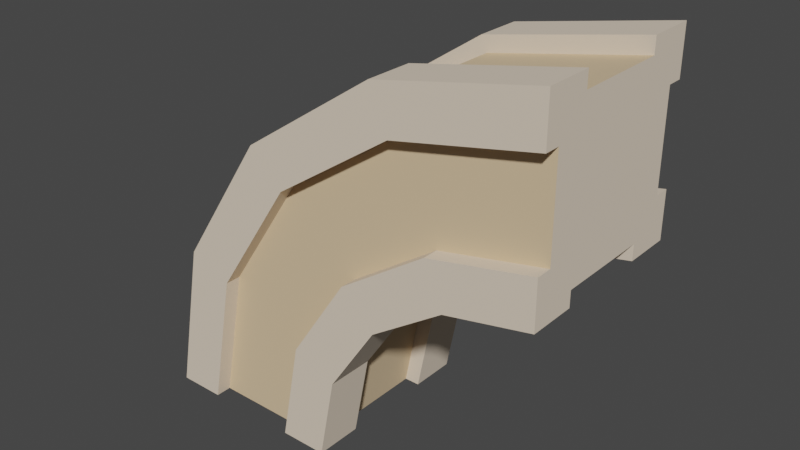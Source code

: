 # Source: output.blend  (saved by Blender 2.93.20; exported with 4.5.12 LTS)
import bpy
from mathutils import Matrix  # noqa: F401  (used for matrix-valued properties, if any)

bpy.ops.wm.read_factory_settings(use_empty=True)
scene = bpy.context.scene
scene.name = 'Scene'

# ---- collections
col_collection = bpy.data.collections.new('Collection'); scene.collection.children.link(col_collection)

# ---- materials (node trees are filled in below, after node groups)
mat_sandstone_4 = bpy.data.materials.new('Sandstone_4')
mat_sandstone_4.use_transparent_shadow = False
mat_sandstone_4.diffuse_color = (0.8353, 0.698, 0.5451, 1.0)
mat_sandstone_4.roughness = 1.0
mat_sandstone_4.specular_intensity = 1.0
mat_sandstone_6 = bpy.data.materials.new('Sandstone_6')
mat_sandstone_6.use_transparent_shadow = False
mat_sandstone_6.diffuse_color = (0.7608, 0.5608, 0.3373, 1.0)
mat_sandstone_6.roughness = 1.0
mat_sandstone_6.specular_intensity = 1.0

# ---- material node trees
mat_sandstone_4.use_nodes = True; mat_sandstone_4.node_tree.nodes.clear()
_N = mat_sandstone_4.node_tree.nodes; _L = mat_sandstone_4.node_tree.links
n0 = _N.new('ShaderNodeBsdfPrincipled'); n0.name = 'Principled BSDF'; n0.location = (10, 300)
n0.distribution = 'GGX'
n0.subsurface_method = 'BURLEY'
n0.inputs[0].default_value = (0.8353, 0.698, 0.5451, 1.0)
n0.inputs[2].default_value = 1.0
n0.inputs[3].default_value = 1.45
n0.inputs[13].default_value = 1.0
n0.inputs[27].default_value = (0.0, 0.0, 0.0, 1.0)
n0.inputs[28].default_value = 1.0
n1 = _N.new('ShaderNodeOutputMaterial'); n1.name = 'Material Output'; n1.location = (300, 300)
_L.new(n0.outputs[0], n1.inputs[0])
n1.is_active_output = True
mat_sandstone_6.use_nodes = True; mat_sandstone_6.node_tree.nodes.clear()
_N = mat_sandstone_6.node_tree.nodes; _L = mat_sandstone_6.node_tree.links
n0 = _N.new('ShaderNodeBsdfPrincipled'); n0.name = 'Principled BSDF'; n0.location = (10, 300)
n0.distribution = 'GGX'
n0.subsurface_method = 'BURLEY'
n0.inputs[0].default_value = (0.7608, 0.5608, 0.3373, 1.0)
n0.inputs[2].default_value = 1.0
n0.inputs[3].default_value = 1.45
n0.inputs[13].default_value = 1.0
n0.inputs[27].default_value = (0.0, 0.0, 0.0, 1.0)
n0.inputs[28].default_value = 1.0
n1 = _N.new('ShaderNodeOutputMaterial'); n1.name = 'Material Output'; n1.location = (300, 300)
_L.new(n0.outputs[0], n1.inputs[0])
n1.is_active_output = True

# ---- world
world_world = bpy.data.worlds.new('World'); scene.world = world_world
world_world.use_nodes = True; world_world.node_tree.nodes.clear()
_N = world_world.node_tree.nodes; _L = world_world.node_tree.links
n0 = _N.new('ShaderNodeOutputWorld'); n0.name = 'World Output'; n0.location = (300, 300)
n1 = _N.new('ShaderNodeBackground'); n1.name = 'Background'; n1.location = (10, 300)
n1.inputs[0].default_value = (0.05088, 0.05088, 0.05088, 1.0)
_L.new(n1.outputs[0], n0.inputs[0])
n0.is_active_output = True
world_world.color = (0.05088, 0.05088, 0.05088)
world_world.use_sun_shadow = False
world_world.sun_shadow_jitter_overblur = 0.0

# ---- meshes
me_object1_object1 = bpy.data.meshes.new('object1_object1')
me_object1_object1.from_pydata([(-0.35, 0.0, 0.25), (-0.35, 0.0, 0.2), (-0.2, 0.0, 0.2), (-0.2, 0.0, 0.35), (-0.25, 0.0, 0.35), (-0.25, 0.0, 0.65), (-0.75, 0.0, 0.35), (-0.65, 0.0, 0.75), (-0.75, 0.0, 0.65), (-0.8, 0.0, 0.8), (-0.8, 0.0, 0.65), (-0.65, 0.0, 0.8), (-0.8, 0.0, 0.2), (-0.65, 0.0, 0.25), (-0.65, 0.0, 0.2), (-0.8, 0.0, 0.35), (-0.35, 0.0, 0.75), (-0.2, 0.0, 0.8), (-0.35, 0.0, 0.8), (-0.2, 0.0, 0.65), (-0.1467, 0.2679, 0.2), (0.005025, 0.495, 0.2), (-0.2853, 0.3253, 0.2), (0.2321, 0.6467, 0.2), (-0.101, 0.601, 0.2), (0.1747, 0.7853, 0.2), (0.5, 0.85, 0.2), (0.5, 0.7, 0.2), (0.005025, 0.495, 0.35), (-0.1467, 0.2679, 0.35), (0.2321, 0.6467, 0.35), (0.5, 0.7, 0.35), (0.5, 0.85, 0.25), (0.5, 1.25, 0.35), (0.5, 0.75, 0.65), (0.5, 1.15, 0.75), (0.5, 0.85, 0.75), (0.5, 0.85, 0.8), (0.5, 0.7, 0.8), (0.5, 1.25, 0.65), (0.5, 1.3, 0.8), (0.5, 1.3, 0.65), (0.5, 1.15, 0.8), (0.5, 0.7, 0.65), (0.5, 1.15, 0.25), (0.5, 1.3, 0.2), (0.5, 1.15, 0.2), (0.5, 1.3, 0.35), (0.5, 0.75, 0.35), (0.213, 0.6929, 0.65), (0.213, 0.6929, 0.35), (-0.03033, 0.5303, 0.65), (-0.03033, 0.5303, 0.35), (-0.1929, 0.287, 0.65), (-0.1929, 0.287, 0.35), (0.2321, 0.6467, 0.8), (0.2321, 0.6467, 0.65), (0.005025, 0.495, 0.8), (0.005025, 0.495, 0.65), (-0.1467, 0.2679, 0.8), (-0.1467, 0.2679, 0.65), (0.1747, 0.7853, 0.75), (0.1747, 0.7853, 0.8), (-0.101, 0.601, 0.75), (-0.101, 0.601, 0.8), (-0.2853, 0.3253, 0.75), (-0.2853, 0.3253, 0.8), (0.05991, 1.062, 0.8), (0.05991, 1.062, 0.75), (-0.3132, 0.8132, 0.8), (-0.3132, 0.8132, 0.75), (-0.5625, 0.4401, 0.8), (-0.5625, 0.4401, 0.75), (0.002512, 1.201, 0.65), (0.002512, 1.201, 0.8), (-0.4192, 0.9192, 0.65), (-0.4192, 0.9192, 0.8), (-0.701, 0.4975, 0.65), (-0.701, 0.4975, 0.8), (0.02165, 1.155, 0.35), (0.02165, 1.155, 0.65), (-0.3839, 0.8839, 0.35), (-0.3839, 0.8839, 0.65), (-0.6548, 0.4784, 0.35), (-0.6548, 0.4784, 0.65), (0.002512, 1.201, 0.2), (0.002512, 1.201, 0.35), (-0.4192, 0.9192, 0.2), (-0.4192, 0.9192, 0.35), (-0.701, 0.4975, 0.2), (-0.701, 0.4975, 0.35), (0.05991, 1.062, 0.25), (0.05991, 1.062, 0.2), (-0.3132, 0.8132, 0.25), (-0.3132, 0.8132, 0.2), (-0.5625, 0.4401, 0.25), (-0.5625, 0.4401, 0.2), (0.1747, 0.7853, 0.25), (-0.101, 0.601, 0.25), (-0.2853, 0.3253, 0.25)], [], [(0, 1, 2), (2, 3, 4), (5, 6, 0), (7, 8, 6), (9, 10, 8), (7, 9, 8), (7, 11, 9), (6, 12, 13), (12, 14, 13), (6, 15, 12), (5, 7, 6), (5, 16, 7), (17, 18, 16), (5, 17, 16), (5, 19, 17), (0, 4, 5), (6, 13, 0), (0, 2, 4), (20, 2, 1), (21, 20, 22), (23, 21, 24), (25, 26, 23), (23, 24, 25), (26, 27, 23), (21, 22, 24), (20, 1, 22), (28, 29, 21), (29, 20, 21), (30, 28, 23), (28, 21, 23), (31, 30, 27), (30, 23, 27), (27, 26, 32), (32, 33, 34), (35, 36, 34), (36, 37, 38), (39, 40, 35), (39, 41, 40), (40, 42, 35), (36, 38, 34), (38, 43, 34), (33, 35, 34), (33, 39, 35), (44, 45, 33), (44, 46, 45), (45, 47, 33), (34, 48, 32), (32, 44, 33), (48, 27, 32), (48, 31, 27), (34, 49, 48), (49, 50, 48), (49, 51, 50), (51, 52, 50), (51, 53, 52), (53, 54, 52), (38, 55, 43), (55, 56, 43), (55, 57, 56), (57, 58, 56), (57, 59, 58), (59, 60, 58), (36, 61, 37), (61, 62, 37), (61, 63, 62), (63, 64, 62), (63, 65, 64), (65, 66, 64), (42, 67, 35), (67, 68, 35), (67, 69, 68), (69, 70, 68), (69, 71, 70), (71, 72, 70), (41, 73, 40), (73, 74, 40), (73, 75, 74), (75, 76, 74), (75, 77, 76), (77, 78, 76), (33, 79, 39), (79, 80, 39), (79, 81, 80), (81, 82, 80), (81, 83, 82), (83, 84, 82), (45, 85, 47), (85, 86, 47), (85, 87, 86), (87, 88, 86), (87, 89, 88), (89, 90, 88), (44, 91, 46), (91, 92, 46), (91, 93, 92), (93, 94, 92), (93, 95, 94), (95, 96, 94), (26, 25, 32), (25, 97, 32), (25, 24, 97), (24, 98, 97), (24, 22, 98), (22, 99, 98), (0, 99, 22), (0, 22, 1), (99, 0, 13), (98, 99, 95), (97, 98, 93), (91, 44, 97), (97, 93, 91), (44, 32, 97), (98, 95, 93), (99, 13, 95), (14, 96, 95), (14, 95, 13), (96, 14, 12), (94, 96, 89), (92, 94, 87), (85, 45, 92), (92, 87, 85), (45, 46, 92), (94, 89, 87), (96, 12, 89), (15, 90, 89), (15, 89, 12), (15, 6, 83), (90, 83, 81), (88, 81, 79), (47, 86, 79), (79, 33, 47), (86, 88, 79), (88, 90, 81), (90, 15, 83), (8, 84, 83), (8, 83, 6), (84, 8, 10), (82, 84, 77), (80, 82, 75), (41, 80, 73), (80, 75, 73), (41, 39, 80), (82, 77, 75), (84, 10, 77), (9, 78, 77), (9, 77, 10), (9, 11, 71), (78, 71, 69), (76, 69, 67), (67, 40, 74), (67, 42, 40), (74, 76, 67), (76, 78, 69), (78, 9, 71), (7, 72, 71), (7, 71, 11), (7, 16, 65), (72, 65, 63), (70, 63, 61), (61, 35, 68), (61, 36, 35), (68, 70, 61), (70, 72, 63), (72, 7, 65), (18, 66, 65), (18, 65, 16), (18, 17, 59), (66, 59, 57), (64, 57, 55), (55, 37, 62), (55, 38, 37), (62, 64, 55), (64, 66, 57), (66, 18, 59), (19, 60, 59), (19, 59, 17), (60, 19, 5), (58, 60, 53), (56, 58, 51), (49, 34, 56), (56, 51, 49), (34, 43, 56), (58, 53, 51), (60, 5, 53), (4, 54, 53), (4, 53, 5), (4, 3, 29), (54, 29, 28), (52, 28, 30), (30, 48, 50), (30, 31, 48), (50, 52, 30), (52, 54, 28), (54, 4, 29), (2, 20, 29), (2, 29, 3)])
me_object1_object1.polygons.foreach_set('use_smooth', [True] * 196)
me_object1_object1.polygons.foreach_set('material_index', [0, 0, 0, 0, 0, 0, 0, 0, 0, 0, 0, 0, 0, 0, 0, 0, 0, 0, 0, 0, 0, 0, 0, 0, 0, 0, 0, 0, 0, 0, 0, 0, 0, 0, 0, 0, 0, 0, 0, 0, 0, 0, 0, 0, 0, 0, 0, 0, 0, 0, 1, 1, 1, 1, 1, 1, 0, 0, 0, 0, 0, 0, 0, 0, 0, 0, 0, 0, 0, 0, 0, 0, 0, 0, 0, 0, 0, 0, 0, 0, 1, 1, 1, 1, 1, 1, 0, 0, 0, 0, 0, 0, 0, 0, 0, 0, 0, 0, 0, 0, 0, 0, 0, 0, 0, 0, 1, 1, 1, 1, 1, 1, 1, 1, 0, 0, 0, 0, 0, 0, 0, 0, 0, 0, 0, 0, 0, 0, 0, 0, 0, 0, 0, 0, 1, 1, 0, 0, 0, 0, 0, 0, 0, 0, 0, 0, 0, 0, 0, 0, 0, 0, 0, 0, 0, 0, 1, 1, 1, 1, 1, 1, 1, 1, 0, 0, 0, 0, 0, 0, 0, 0, 0, 0, 0, 0, 0, 0, 0, 0, 0, 0, 0, 0, 1, 1, 0, 0, 0, 0, 0, 0, 0, 0, 0, 0])
_k = set([(0, 1), (0, 13), (0, 99), (1, 2), (1, 22), (2, 3), (2, 20), (3, 4), (3, 29), (4, 5), (4, 54), (5, 19), (5, 53), (6, 8), (6, 15), (6, 83), (7, 11), (7, 16), (7, 72), (8, 10), (8, 84), (9, 10), (9, 11), (9, 78), (10, 77), (11, 71), (12, 14), (12, 15), (12, 89), (13, 14), (13, 95), (14, 96), (15, 90), (16, 18), (16, 65), (17, 18), (17, 19), (17, 59), (18, 66), (19, 60), (20, 21), (20, 29), (21, 23), (21, 28), (22, 24), (22, 99), (23, 27), (23, 30), (24, 25), (24, 98), (25, 26), (25, 97), (26, 27), (26, 32), (27, 31), (28, 29), (28, 30), (30, 31), (31, 48), (32, 44), (32, 97), (33, 39), (33, 47), (33, 79), (34, 43), (34, 48), (34, 49), (35, 36), (35, 42), (35, 68), (36, 37), (36, 61), (37, 38), (37, 62), (38, 43), (38, 55), (39, 41), (39, 80), (40, 41), (40, 42), (40, 74), (41, 73), (42, 67), (43, 56), (44, 46), (44, 91), (45, 46), (45, 47), (45, 85), (46, 92), (47, 86), (48, 50), (49, 50), (49, 51), (50, 52), (51, 52), (51, 53), (52, 54), (53, 54), (55, 56), (55, 57), (56, 58), (57, 58), (57, 59), (58, 60), (59, 60), (61, 62), (61, 63), (62, 64), (63, 64), (63, 65), (64, 66), (65, 66), (67, 68), (67, 69), (68, 70), (69, 70), (69, 71), (70, 72), (71, 72), (73, 74), (73, 75), (74, 76), (75, 76), (75, 77), (76, 78), (77, 78), (79, 80), (79, 81), (80, 82), (81, 82), (81, 83), (82, 84), (83, 84), (85, 86), (85, 87), (86, 88), (87, 88), (87, 89), (88, 90), (89, 90), (91, 92), (91, 93), (92, 94), (93, 94), (93, 95), (94, 96), (95, 96), (97, 98), (98, 99)])
me_object1_object1.attributes.new('sharp_edge', 'BOOLEAN', 'EDGE').data.foreach_set('value', [ (min(e.vertices), max(e.vertices)) in _k for e in me_object1_object1.edges])
_uv = me_object1_object1.uv_layers.new(name='UVMap')
_uv.uv.foreach_set('vector', [0.9167, 0.75, 1.0, 0.75, 1.0, 1.0, 1.0, 1.0, 0.75, 1.0, 0.75, 0.9167, 0.25, 0.9167, 0.75, 0.08333, 0.9167, 0.75, 0.08333, 0.25, 0.25, 0.08333, 0.75, 0.08333, 0.0, 0.0, 0.25, 0.0, 0.25, 0.08333, 0.08333, 0.25, 0.0, 0.0, 0.25, 0.08333, 0.08333, 0.25, 0.0, 0.25, 0.0, 0.0, 0.75, 0.08333, 1.0, 0.0, 0.9167, 0.25, 1.0, 0.0, 1.0, 0.25, 0.9167, 0.25, 0.75, 0.08333, 0.75, 0.0, 1.0, 0.0, 0.25, 0.9167, 0.08333, 0.25, 0.75, 0.08333, 0.25, 0.9167, 0.08333, 0.75, 0.08333, 0.25, 0.0, 1.0, 0.0, 0.75, 0.08333, 0.75, 0.25, 0.9167, 0.0, 1.0, 0.08333, 0.75, 0.25, 0.9167, 0.25, 1.0, 0.0, 1.0, 0.9167, 0.75, 0.75, 0.9167, 0.25, 0.9167, 0.75, 0.08333, 0.9167, 0.25, 0.9167, 0.75, 0.9167, 0.75, 1.0, 1.0, 0.75, 0.9167, 0.3152, 0.7608, 0.0, 0.8235, 0.0, 1.0, 0.5823, 0.5823, 0.3152, 0.7608, 0.3827, 0.9239, 0.7608, 0.3152, 0.5823, 0.5823, 0.7071, 0.7071, 0.9239, 0.3827, 1.0, 0.0, 0.7608, 0.3152, 0.7608, 0.3152, 0.7071, 0.7071, 0.9239, 0.3827, 1.0, 0.0, 0.8235, 0.0, 0.7608, 0.3152, 0.5823, 0.5823, 0.3827, 0.9239, 0.7071, 0.7071, 0.3152, 0.7608, 0.0, 1.0, 0.3827, 0.9239, 1.0, 1.0, 0.0, 1.0, 1.0, 0.0, 0.0, 1.0, 0.0, 0.0, 1.0, 0.0, 1.0, 1.0, 0.0, 1.0, 1.0, 0.0, 0.0, 1.0, 0.0, 0.0, 1.0, 0.0, 1.0, 1.0, 0.0, 1.0, 1.0, 0.0, 0.0, 1.0, 0.0, 0.0, 1.0, 0.0, 1.0, 1.0, 1.0, 0.75, 0.9167, 0.75, 0.9167, 0.75, 0.75, 0.08333, 0.25, 0.9167, 0.08333, 0.25, 0.08333, 0.75, 0.25, 0.9167, 0.08333, 0.75, 0.0, 0.75, 0.0, 1.0, 0.25, 0.08333, 0.0, 0.0, 0.08333, 0.25, 0.25, 0.08333, 0.25, 0.0, 0.0, 0.0, 0.0, 0.0, 0.0, 0.25, 0.08333, 0.25, 0.08333, 0.75, 0.0, 1.0, 0.25, 0.9167, 0.0, 1.0, 0.25, 1.0, 0.25, 0.9167, 0.75, 0.08333, 0.08333, 0.25, 0.25, 0.9167, 0.75, 0.08333, 0.25, 0.08333, 0.08333, 0.25, 0.9167, 0.25, 1.0, 0.0, 0.75, 0.08333, 0.9167, 0.25, 1.0, 0.25, 1.0, 0.0, 1.0, 0.0, 0.75, 0.0, 0.75, 0.08333, 0.25, 0.9167, 0.75, 0.9167, 0.9167, 0.75, 0.9167, 0.75, 0.9167, 0.25, 0.75, 0.08333, 0.75, 0.9167, 1.0, 1.0, 0.9167, 0.75, 0.75, 0.9167, 0.75, 1.0, 1.0, 1.0, 1.0, 1.0, 0.0, 1.0, 1.0, 0.0, 0.0, 1.0, 0.0, 0.0, 1.0, 0.0, 1.0, 1.0, 0.0, 1.0, 1.0, 0.0, 0.0, 1.0, 0.0, 0.0, 1.0, 0.0, 1.0, 1.0, 0.0, 1.0, 1.0, 0.0, 0.0, 1.0, 0.0, 0.0, 1.0, 0.0, 1.0, 1.0, 0.0, 1.0, 1.0, 0.0, 0.0, 1.0, 0.0, 0.0, 1.0, 0.0, 1.0, 1.0, 0.0, 1.0, 1.0, 0.0, 0.0, 1.0, 0.0, 0.0, 1.0, 0.0, 1.0, 1.0, 0.0, 1.0, 1.0, 0.0, 0.0, 1.0, 0.0, 0.0, 1.0, 0.0, 1.0, 1.0, 0.0, 1.0, 1.0, 0.0, 0.0, 1.0, 0.0, 0.0, 1.0, 0.0, 1.0, 1.0, 0.0, 1.0, 1.0, 0.0, 0.0, 1.0, 0.0, 0.0, 1.0, 0.0, 1.0, 1.0, 0.0, 1.0, 1.0, 0.0, 0.0, 1.0, 0.0, 0.0, 1.0, 0.0, 1.0, 1.0, 0.0, 1.0, 1.0, 0.0, 0.0, 1.0, 0.0, 0.0, 1.0, 0.0, 1.0, 1.0, 0.0, 1.0, 1.0, 0.0, 0.0, 1.0, 0.0, 0.0, 1.0, 0.0, 1.0, 1.0, 0.0, 1.0, 1.0, 0.0, 0.0, 1.0, 0.0, 0.0, 1.0, 0.0, 1.0, 1.0, 0.0, 1.0, 1.0, 0.0, 0.0, 1.0, 0.0, 0.0, 1.0, 0.0, 1.0, 1.0, 0.0, 1.0, 1.0, 0.0, 0.0, 1.0, 0.0, 0.0, 1.0, 0.0, 1.0, 1.0, 0.0, 1.0, 1.0, 0.0, 0.0, 1.0, 0.0, 0.0, 1.0, 0.0, 1.0, 1.0, 0.0, 1.0, 1.0, 0.0, 0.0, 1.0, 0.0, 0.0, 1.0, 0.0, 1.0, 1.0, 0.0, 1.0, 1.0, 0.0, 0.0, 1.0, 0.0, 0.0, 1.0, 0.0, 1.0, 1.0, 0.0, 1.0, 1.0, 0.0, 0.0, 1.0, 0.0, 0.0, 1.0, 0.0, 1.0, 1.0, 0.0, 1.0, 1.0, 0.0, 0.0, 1.0, 0.0, 0.0, 1.0, 0.0, 1.0, 1.0, 0.0, 1.0, 1.0, 0.0, 0.0, 1.0, 0.0, 0.0, 1.0, 0.0, 1.0, 1.0, 0.0, 1.0, 1.0, 0.0, 0.0, 1.0, 0.0, 0.0, 1.0, 0.0, 1.0, 1.0, 0.0, 1.0, 1.0, 0.0, 0.0, 1.0, 0.0, 0.0, 1.0, 0.0, 1.0, 1.0, 0.0, 1.0, 1.0, 0.0, 0.0, 1.0, 0.0, 0.0, 1.0, 0.0, 1.0, 1.0, 0.0, 1.0, 1.0, 0.0, 0.0, 1.0, 0.0, 0.0, 1.0, 0.0, 1.0, 1.0, 0.0, 1.0, 1.0, 0.0, 0.0, 1.0, 0.0, 0.0, 1.0, 0.0, 1.0, 1.0, 0.0, 1.0, 1.0, 0.0, 0.0, 1.0, 0.0, 0.0, 1.0, 0.0, 1.0, 1.0, 0.0, 1.0, 1.0, 0.0, 0.0, 1.0, 0.0, 0.0, 1.0, 0.0, 0.0, 0.0, 1.0, 0.0, 1.0, 1.0, 0.0, 0.0, 1.0, 1.0, 0.0, 1.0, 0.2829, 0.6829, 0.0, 0.7391, 0.0, 1.0, 0.5226, 0.5226, 0.2829, 0.6829, 0.3827, 0.9239, 0.6829, 0.2829, 0.5226, 0.5226, 0.7071, 0.7071, 0.9239, 0.3827, 1.0, 0.0, 0.6829, 0.2829, 0.6829, 0.2829, 0.7071, 0.7071, 0.9239, 0.3827, 1.0, 0.0, 0.7391, 0.0, 0.6829, 0.2829, 0.5226, 0.5226, 0.3827, 0.9239, 0.7071, 0.7071, 0.2829, 0.6829, 0.0, 1.0, 0.3827, 0.9239, 0.0, 0.0, 1.0, 0.0, 1.0, 1.0, 0.0, 0.0, 1.0, 1.0, 0.0, 1.0, 0.3385, 0.1827, 0.0, 0.1154, 0.0, 0.0, 0.6255, 0.3745, 0.3385, 0.1827, 0.3827, 0.07612, 0.8173, 0.6615, 0.6255, 0.3745, 0.7071, 0.2929, 0.9239, 0.6173, 1.0, 1.0, 0.8173, 0.6615, 0.8173, 0.6615, 0.7071, 0.2929, 0.9239, 0.6173, 1.0, 1.0, 0.8846, 1.0, 0.8173, 0.6615, 0.6255, 0.3745, 0.3827, 0.07612, 0.7071, 0.2929, 0.3385, 0.1827, 0.0, 0.0, 0.3827, 0.07612, 0.0, 0.0, 1.0, 0.0, 1.0, 1.0, 0.0, 0.0, 1.0, 1.0, 0.0, 1.0, 0.0, 0.0, 0.0, 0.03846, 0.368, 0.1117, 0.3827, 0.07612, 0.368, 0.1117, 0.6799, 0.3201, 0.7071, 0.2929, 0.6799, 0.3201, 0.8883, 0.632, 1.0, 1.0, 0.9239, 0.6173, 0.8883, 0.632, 0.8883, 0.632, 0.9615, 1.0, 1.0, 1.0, 0.9239, 0.6173, 0.7071, 0.2929, 0.8883, 0.632, 0.7071, 0.2929, 0.3827, 0.07612, 0.6799, 0.3201, 0.3827, 0.07612, 0.0, 0.0, 0.368, 0.1117, 0.0, 0.0, 1.0, 0.0, 1.0, 1.0, 0.0, 0.0, 1.0, 1.0, 0.0, 1.0, 0.368, 0.8883, 0.0, 0.9615, 0.0, 1.0, 0.6799, 0.6799, 0.368, 0.8883, 0.3827, 0.9239, 0.8883, 0.368, 0.6799, 0.6799, 0.7071, 0.7071, 1.0, 0.0, 0.8883, 0.368, 0.9239, 0.3827, 0.8883, 0.368, 0.7071, 0.7071, 0.9239, 0.3827, 1.0, 0.0, 0.9615, 0.0, 0.8883, 0.368, 0.6799, 0.6799, 0.3827, 0.9239, 0.7071, 0.7071, 0.368, 0.8883, 0.0, 1.0, 0.3827, 0.9239, 0.0, 0.0, 1.0, 0.0, 1.0, 1.0, 0.0, 0.0, 1.0, 1.0, 0.0, 1.0, 0.0, 0.0, 0.0, 0.1154, 0.3385, 0.1827, 0.3827, 0.07612, 0.3385, 0.1827, 0.6255, 0.3745, 0.7071, 0.2929, 0.6255, 0.3745, 0.8173, 0.6615, 0.8173, 0.6615, 1.0, 1.0, 0.9239, 0.6173, 0.8173, 0.6615, 0.8846, 1.0, 1.0, 1.0, 0.9239, 0.6173, 0.7071, 0.2929, 0.8173, 0.6615, 0.7071, 0.2929, 0.3827, 0.07612, 0.6255, 0.3745, 0.3827, 0.07612, 0.0, 0.0, 0.3385, 0.1827, 0.0, 0.0, 1.0, 0.0, 1.0, 1.0, 0.0, 0.0, 1.0, 1.0, 0.0, 1.0, 0.0, 0.0, 0.0, 0.2609, 0.2829, 0.3171, 0.3827, 0.07612, 0.2829, 0.3171, 0.5226, 0.4774, 0.7071, 0.2929, 0.5226, 0.4774, 0.6829, 0.7171, 0.6829, 0.7171, 1.0, 1.0, 0.9239, 0.6173, 0.6829, 0.7171, 0.7391, 1.0, 1.0, 1.0, 0.9239, 0.6173, 0.7071, 0.2929, 0.6829, 0.7171, 0.7071, 0.2929, 0.3827, 0.07612, 0.5226, 0.4774, 0.3827, 0.07612, 0.0, 0.0, 0.2829, 0.3171, 0.0, 0.0, 1.0, 0.0, 1.0, 1.0, 0.0, 0.0, 1.0, 1.0, 0.0, 1.0, 0.0, 1.0, 0.0, 0.8235, 0.3152, 0.7608, 0.3827, 0.9239, 0.3152, 0.7608, 0.5823, 0.5823, 0.7071, 0.7071, 0.5823, 0.5823, 0.7608, 0.3152, 0.7608, 0.3152, 1.0, 0.0, 0.9239, 0.3827, 0.7608, 0.3152, 0.8235, 0.0, 1.0, 0.0, 0.9239, 0.3827, 0.7071, 0.7071, 0.7608, 0.3152, 0.7071, 0.7071, 0.3827, 0.9239, 0.5823, 0.5823, 0.3827, 0.9239, 0.0, 1.0, 0.3152, 0.7608, 0.0, 0.0, 1.0, 0.0, 1.0, 1.0, 0.0, 0.0, 1.0, 1.0, 0.0, 1.0, 0.3572, 0.1377, 0.0, 0.06667, 0.0, 0.0, 0.66, 0.34, 0.3572, 0.1377, 0.3827, 0.07612, 0.8623, 0.6428, 0.66, 0.34, 0.7071, 0.2929, 0.9239, 0.6173, 1.0, 1.0, 0.8623, 0.6428, 0.8623, 0.6428, 0.7071, 0.2929, 0.9239, 0.6173, 1.0, 1.0, 0.9333, 1.0, 0.8623, 0.6428, 0.66, 0.34, 0.3827, 0.07612, 0.7071, 0.2929, 0.3572, 0.1377, 0.0, 0.0, 0.3827, 0.07612, 0.0, 0.0, 1.0, 0.0, 1.0, 1.0, 0.0, 0.0, 1.0, 1.0, 0.0, 1.0, 0.0, 0.0, 0.0, 0.06667, 0.3572, 0.1377, 0.3827, 0.07612, 0.3572, 0.1377, 0.66, 0.34, 0.7071, 0.2929, 0.66, 0.34, 0.8623, 0.6428, 0.8623, 0.6428, 1.0, 1.0, 0.9239, 0.6173, 0.8623, 0.6428, 0.9333, 1.0, 1.0, 1.0, 0.9239, 0.6173, 0.7071, 0.2929, 0.8623, 0.6428, 0.7071, 0.2929, 0.3827, 0.07612, 0.66, 0.34, 0.3827, 0.07612, 0.0, 0.0, 0.3572, 0.1377, 0.0, 0.0, 1.0, 0.0, 1.0, 1.0, 0.0, 0.0, 1.0, 1.0, 0.0, 1.0])
me_object1_object1.materials.append(mat_sandstone_4)
me_object1_object1.materials.append(mat_sandstone_6)
me_object1_object1.use_remesh_fix_poles = True
me_object1_object1.use_remesh_preserve_attributes = False
me_object1_object1.update()
me_object1_object1.normals_split_custom_set([tuple(v) for v in zip(*[iter([0.0, -1.0, 0.0, 0.0, -1.0, 0.0, 0.0, -1.0, 0.0, 0.0, -1.0, 0.0, 0.0, -1.0, 0.0, 0.0, -1.0, 0.0, 0.0, -1.0, 0.0, 0.0, -1.0, 0.0, 0.0, -1.0, 0.0, 0.0, -1.0, 0.0, 0.0, -1.0, 0.0, 0.0, -1.0, 0.0, 0.0, -1.0, 0.0, 0.0, -1.0, 0.0, 0.0, -1.0, 0.0, 0.0, -1.0, 0.0, 0.0, -1.0, 0.0, 0.0, -1.0, 0.0, 0.0, -1.0, 0.0, 0.0, -1.0, 0.0, 0.0, -1.0, 0.0, 0.0, -1.0, 0.0, 0.0, -1.0, 0.0, 0.0, -1.0, 0.0, 0.0, -1.0, 0.0, 0.0, -1.0, 0.0, 0.0, -1.0, 0.0, 0.0, -1.0, 0.0, 0.0, -1.0, 0.0, 0.0, -1.0, 0.0, 0.0, -1.0, 0.0, 0.0, -1.0, 0.0, 0.0, -1.0, 0.0, 0.0, -1.0, 0.0, 0.0, -1.0, 0.0, 0.0, -1.0, 0.0, 0.0, -1.0, 0.0, 0.0, -1.0, 0.0, 0.0, -1.0, 0.0, 0.0, -1.0, 0.0, 0.0, -1.0, 0.0, 0.0, -1.0, 0.0, 0.0, -1.0, 0.0, 0.0, -1.0, 0.0, 0.0, -1.0, 0.0, 0.0, -1.0, 0.0, 0.0, -1.0, 0.0, 0.0, -1.0, 0.0, 0.0, -1.0, 0.0, 0.0, -1.0, 0.0, 0.0, -1.0, 0.0, 0.0, -1.0, 0.0, 0.0, -1.0, 0.0, 0.0, -1.0, 0.0, 4.636e-08, 0.0, -1.0, 0.0, 0.0, -1.0, 0.0, 0.0, -1.0, 1.188e-08, 0.0, -1.0, 4.636e-08, 0.0, -1.0, 3.108e-08, 0.0, -1.0, 5.939e-09, 0.0, -1.0, 1.188e-08, 0.0, -1.0, 2.515e-08, 0.0, -1.0, -1.396e-13, 0.0, -1.0, -1.922e-08, 0.0, -1.0, 5.939e-09, 0.0, -1.0, 5.939e-09, 0.0, -1.0, 2.515e-08, 0.0, -1.0, -1.396e-13, 0.0, -1.0, -1.922e-08, 0.0, -1.0, 4.636e-08, 0.0, -1.0, 5.939e-09, 0.0, -1.0, 1.188e-08, 0.0, -1.0, 3.108e-08, 0.0, -1.0, 2.515e-08, 0.0, -1.0, 4.636e-08, 0.0, -1.0, 0.0, 0.0, -1.0, 3.108e-08, 0.0, -1.0, 0.8315, -0.5556, 0.0, 0.8315, -0.5556, 0.0, 0.8315, -0.5556, 0.0, 0.8315, -0.5556, 0.0, 0.8315, -0.5556, 0.0, 0.8315, -0.5556, 0.0, 0.5556, -0.8315, 0.0, 0.5556, -0.8315, 0.0, 0.5556, -0.8315, 0.0, 0.5556, -0.8315, 0.0, 0.5556, -0.8315, 0.0, 0.5556, -0.8315, 0.0, 0.1951, -0.9808, 0.0, 0.1951, -0.9808, 0.0, 0.1951, -0.9808, 0.0, 0.1951, -0.9808, 0.0, 0.1951, -0.9808, 0.0, 0.1951, -0.9808, 0.0, 1.0, 0.0, 0.0, 1.0, 0.0, 0.0, 1.0, 0.0, 0.0, 1.0, 0.0, 0.0, 1.0, 0.0, 0.0, 1.0, 0.0, 0.0, 1.0, 0.0, 0.0, 1.0, 0.0, 0.0, 1.0, 0.0, 0.0, 1.0, 0.0, 0.0, 1.0, 0.0, 0.0, 1.0, 0.0, 0.0, 1.0, 0.0, 0.0, 1.0, 0.0, 0.0, 1.0, 0.0, 0.0, 1.0, 0.0, 0.0, 1.0, 0.0, 0.0, 1.0, 0.0, 0.0, 1.0, 0.0, 0.0, 1.0, 0.0, 0.0, 1.0, 0.0, 0.0, 1.0, 0.0, 0.0, 1.0, 0.0, 0.0, 1.0, 0.0, 0.0, 1.0, 0.0, 0.0, 1.0, 0.0, 0.0, 1.0, 0.0, 0.0, 1.0, 0.0, 0.0, 1.0, 0.0, 0.0, 1.0, 0.0, 0.0, 1.0, 0.0, 0.0, 1.0, 0.0, 0.0, 1.0, 0.0, 0.0, 1.0, 0.0, 0.0, 1.0, 0.0, 0.0, 1.0, 0.0, 0.0, 1.0, 0.0, 0.0, 1.0, 0.0, 0.0, 1.0, 0.0, 0.0, 1.0, 0.0, 0.0, 1.0, 0.0, 0.0, 1.0, 0.0, 0.0, 1.0, 0.0, 0.0, 1.0, 0.0, 0.0, 1.0, 0.0, 0.0, 1.0, 0.0, 0.0, 1.0, 0.0, 0.0, 1.0, 0.0, 0.0, 1.0, 0.0, 0.0, 1.0, 0.0, 0.0, 1.0, 0.0, 0.0, 1.0, 0.0, 0.0, 1.0, 0.0, 0.0, 1.0, 0.0, 0.0, 0.1951, -0.9808, 0.0, 0.1951, -0.9808, 0.0, 0.1951, -0.9808, 0.0, 0.1951, -0.9808, 0.0, 0.1951, -0.9808, 0.0, 0.1951, -0.9808, 0.0, 0.5556, -0.8315, 0.0, 0.5556, -0.8315, 0.0, 0.5556, -0.8315, 0.0, 0.5556, -0.8315, 0.0, 0.5556, -0.8315, 0.0, 0.5556, -0.8315, 0.0, 0.8315, -0.5556, 0.0, 0.8315, -0.5556, 0.0, 0.8315, -0.5556, 0.0, 0.8315, -0.5556, 0.0, 0.8315, -0.5556, 0.0, 0.8315, -0.5556, 0.0, 0.1951, -0.9808, 0.0, 0.1951, -0.9808, 0.0, 0.1951, -0.9808, 0.0, 0.1951, -0.9808, 0.0, 0.1951, -0.9808, 0.0, 0.1951, -0.9808, 0.0, 0.5556, -0.8315, 0.0, 0.5556, -0.8315, 0.0, 0.5556, -0.8315, 0.0, 0.5556, -0.8315, 0.0, 0.5556, -0.8315, 0.0, 0.5556, -0.8315, 0.0, 0.8315, -0.5556, 0.0, 0.8315, -0.5556, 0.0, 0.8315, -0.5556, 0.0, 0.8315, -0.5556, 0.0, 0.8315, -0.5556, 0.0, 0.8315, -0.5556, 0.0, -0.1951, 0.9808, 0.0, -0.1951, 0.9808, 0.0, -0.1951, 0.9808, 0.0, -0.1951, 0.9808, 0.0, -0.1951, 0.9808, 0.0, -0.1951, 0.9808, 0.0, -0.5556, 0.8315, 0.0, -0.5556, 0.8315, 0.0, -0.5556, 0.8315, 0.0, -0.5556, 0.8315, 0.0, -0.5556, 0.8315, 0.0, -0.5556, 0.8315, 0.0, -0.8315, 0.5556, 0.0, -0.8315, 0.5556, 0.0, -0.8315, 0.5556, 0.0, -0.8315, 0.5556, 0.0, -0.8315, 0.5556, 0.0, -0.8315, 0.5556, 0.0, 0.1951, -0.9808, 0.0, 0.1951, -0.9808, 0.0, 0.1951, -0.9808, 0.0, 0.1951, -0.9808, 0.0, 0.1951, -0.9808, 0.0, 0.1951, -0.9808, 0.0, 0.5556, -0.8315, 0.0, 0.5556, -0.8315, 0.0, 0.5556, -0.8315, 0.0, 0.5556, -0.8315, 0.0, 0.5556, -0.8315, 0.0, 0.5556, -0.8315, 0.0, 0.8315, -0.5556, 0.0, 0.8315, -0.5556, 0.0, 0.8315, -0.5556, 0.0, 0.8315, -0.5556, 0.0, 0.8315, -0.5556, 0.0, 0.8315, -0.5556, 0.0, -0.1951, 0.9808, 0.0, -0.1951, 0.9808, 0.0, -0.1951, 0.9808, 0.0, -0.1951, 0.9808, 0.0, -0.1951, 0.9808, 0.0, -0.1951, 0.9808, 0.0, -0.5556, 0.8315, 0.0, -0.5556, 0.8315, 0.0, -0.5556, 0.8315, 0.0, -0.5556, 0.8315, 0.0, -0.5556, 0.8315, 0.0, -0.5556, 0.8315, 0.0, -0.8315, 0.5556, 0.0, -0.8315, 0.5556, 0.0, -0.8315, 0.5556, 0.0, -0.8315, 0.5556, 0.0, -0.8315, 0.5556, 0.0, -0.8315, 0.5556, 0.0, -0.1951, 0.9808, 0.0, -0.1951, 0.9808, 0.0, -0.1951, 0.9808, 0.0, -0.1951, 0.9808, 0.0, -0.1951, 0.9808, 0.0, -0.1951, 0.9808, 0.0, -0.5556, 0.8315, 0.0, -0.5556, 0.8315, 0.0, -0.5556, 0.8315, 0.0, -0.5556, 0.8315, 0.0, -0.5556, 0.8315, 0.0, -0.5556, 0.8315, 0.0, -0.8315, 0.5556, 0.0, -0.8315, 0.5556, 0.0, -0.8315, 0.5556, 0.0, -0.8315, 0.5556, 0.0, -0.8315, 0.5556, 0.0, -0.8315, 0.5556, 0.0, -0.1951, 0.9808, 0.0, -0.1951, 0.9808, 0.0, -0.1951, 0.9808, 0.0, -0.1951, 0.9808, 0.0, -0.1951, 0.9808, 0.0, -0.1951, 0.9808, 0.0, -0.5556, 0.8315, 0.0, -0.5556, 0.8315, 0.0, -0.5556, 0.8315, 0.0, -0.5556, 0.8315, 0.0, -0.5556, 0.8315, 0.0, -0.5556, 0.8315, 0.0, -0.8315, 0.5556, 0.0, -0.8315, 0.5556, 0.0, -0.8315, 0.5556, 0.0, -0.8315, 0.5556, 0.0, -0.8315, 0.5556, 0.0, -0.8315, 0.5556, 0.0, 0.1951, -0.9808, 0.0, 0.1951, -0.9808, 0.0, 0.1951, -0.9808, 0.0, 0.1951, -0.9808, 0.0, 0.1951, -0.9808, 0.0, 0.1951, -0.9808, 0.0, 0.5556, -0.8315, 0.0, 0.5556, -0.8315, 0.0, 0.5556, -0.8315, 0.0, 0.5556, -0.8315, 0.0, 0.5556, -0.8315, 0.0, 0.5556, -0.8315, 0.0, 0.8315, -0.5556, 0.0, 0.8315, -0.5556, 0.0, 0.8315, -0.5556, 0.0, 0.8315, -0.5556, 0.0, 0.8315, -0.5556, 0.0, 0.8315, -0.5556, 0.0, -0.1951, 0.9808, 0.0, -0.1951, 0.9808, 0.0, -0.1951, 0.9808, 0.0, -0.1951, 0.9808, 0.0, -0.1951, 0.9808, 0.0, -0.1951, 0.9808, 0.0, -0.5556, 0.8315, 0.0, -0.5556, 0.8315, 0.0, -0.5556, 0.8315, 0.0, -0.5556, 0.8315, 0.0, -0.5556, 0.8315, 0.0, -0.5556, 0.8315, 0.0, -0.8315, 0.5556, 0.0, -0.8315, 0.5556, 0.0, -0.8315, 0.5556, 0.0, -0.8315, 0.5556, 0.0, -0.8315, 0.5556, 0.0, -0.8315, 0.5556, 0.0, -0.9808, 0.1951, 0.0, -0.9808, 0.1951, 0.0, -0.9808, 0.1951, 0.0, -0.9808, 0.1951, 0.0, -0.9808, 0.1951, 0.0, -0.9808, 0.1951, 0.0, 0.0, 0.0, -1.0, 0.0, 0.0, -1.0, 0.0, 0.0, -1.0, 0.0, 0.0, -1.0, 0.0, 0.0, -1.0, 0.0, 0.0, -1.0, 0.0, 0.0, -1.0, 0.0, 0.0, -1.0, 0.0, 0.0, -1.0, 0.0, 0.0, -1.0, 0.0, 0.0, -1.0, 0.0, 0.0, -1.0, 0.0, 0.0, -1.0, 0.0, 0.0, -1.0, 0.0, 0.0, -1.0, 0.0, 0.0, -1.0, 0.0, 0.0, -1.0, 0.0, 0.0, -1.0, 0.0, 0.0, -1.0, 0.0, 0.0, -1.0, 0.0, 0.0, -1.0, 0.0, 0.0, -1.0, 0.0, 0.0, -1.0, 0.0, 0.0, -1.0, 0.9808, -0.1951, 0.0, 0.9808, -0.1951, 0.0, 0.9808, -0.1951, 0.0, 0.9808, -0.1951, 0.0, 0.9808, -0.1951, 0.0, 0.9808, -0.1951, 0.0, 1.674e-09, 0.0, -1.0, 0.0, 0.0, -1.0, -4.338e-08, 0.0, -1.0, -6.867e-08, 0.0, -1.0, 1.674e-09, 0.0, -1.0, -5.527e-08, 0.0, -1.0, 0.0, 0.0, -1.0, -6.867e-08, 0.0, -1.0, -9.985e-08, 0.0, -1.0, 0.0, 0.0, -1.0, 0.0, 0.0, -1.0, 0.0, 0.0, -1.0, 0.0, 0.0, -1.0, -9.985e-08, 0.0, -1.0, 0.0, 0.0, -1.0, 0.0, 0.0, -1.0, 0.0, 0.0, -1.0, 0.0, 0.0, -1.0, -6.867e-08, 0.0, -1.0, -5.527e-08, 0.0, -1.0, -9.985e-08, 0.0, -1.0, 1.674e-09, 0.0, -1.0, -4.338e-08, 0.0, -1.0, -5.527e-08, 0.0, -1.0, -0.9808, 0.1951, 0.0, -0.9808, 0.1951, 0.0, -0.9808, 0.1951, 0.0, -0.9808, 0.1951, 0.0, -0.9808, 0.1951, 0.0, -0.9808, 0.1951, 0.0, 0.0, 0.0, 1.0, 0.0, 0.0, 1.0, 0.0, 0.0, 1.0, 0.0, 0.0, 1.0, 0.0, 0.0, 1.0, 0.0, 0.0, 1.0, 0.0, 0.0, 1.0, 0.0, 0.0, 1.0, -7.072e-08, 0.0, 1.0, -1.07e-08, 0.0, 1.0, -7.488e-08, 0.0, 1.0, -7.072e-08, 0.0, 1.0, -7.072e-08, 0.0, 1.0, 0.0, 0.0, 1.0, -1.07e-08, 0.0, 1.0, -7.488e-08, 0.0, 1.0, 0.0, 0.0, 1.0, -7.072e-08, 0.0, 1.0, 0.0, 0.0, 1.0, 0.0, 0.0, 1.0, 0.0, 0.0, 1.0, 0.0, 0.0, 1.0, 0.0, 0.0, 1.0, 0.0, 0.0, 1.0, -0.9808, 0.1951, 0.0, -0.9808, 0.1951, 0.0, -0.9808, 0.1951, 0.0, -0.9808, 0.1951, 0.0, -0.9808, 0.1951, 0.0, -0.9808, 0.1951, 0.0, -3.894e-08, 0.0, -1.0, 0.0, 0.0, -1.0, 0.0, 0.0, -1.0, -2.358e-07, 0.0, -1.0, -3.894e-08, 0.0, -1.0, -3.615e-08, 0.0, -1.0, 5.528e-07, 0.0, -1.0, -2.358e-07, 0.0, -1.0, -1.741e-07, 0.0, -1.0, 0.0, 0.0, -1.0, 5.528e-07, 0.0, -1.0, 5.991e-07, 0.0, -1.0, 5.528e-07, 0.0, -1.0, -1.741e-07, 0.0, -1.0, 5.991e-07, 0.0, -1.0, 0.0, 0.0, -1.0, 0.0, 0.0, -1.0, 5.528e-07, 0.0, -1.0, -2.358e-07, 0.0, -1.0, -3.615e-08, 0.0, -1.0, -1.741e-07, 0.0, -1.0, -3.894e-08, 0.0, -1.0, 0.0, 0.0, -1.0, -3.615e-08, 0.0, -1.0, -0.9808, 0.1951, 0.0, -0.9808, 0.1951, 0.0, -0.9808, 0.1951, 0.0, -0.9808, 0.1951, 0.0, -0.9808, 0.1951, 0.0, -0.9808, 0.1951, 0.0, 1.735e-07, 0.0, 1.0, 0.0, 0.0, 1.0, -1.196e-07, 0.0, 1.0, 1.327e-07, 0.0, 1.0, -1.196e-07, 0.0, 1.0, 2.556e-07, 0.0, 1.0, 3.994e-07, 0.0, 1.0, 2.556e-07, 0.0, 1.0, 0.0, 0.0, 1.0, 0.0, 0.0, 1.0, 0.0, 0.0, 1.0, 0.0, 0.0, 1.0, 0.0, 0.0, 1.0, 0.0, 0.0, 1.0, 0.0, 0.0, 1.0, 0.0, 0.0, 1.0, 3.994e-07, 0.0, 1.0, 0.0, 0.0, 1.0, 3.994e-07, 0.0, 1.0, 1.327e-07, 0.0, 1.0, 2.556e-07, 0.0, 1.0, 1.327e-07, 0.0, 1.0, 1.735e-07, 0.0, 1.0, -1.196e-07, 0.0, 1.0, 0.9808, -0.1951, 0.0, 0.9808, -0.1951, 0.0, 0.9808, -0.1951, 0.0, 0.9808, -0.1951, 0.0, 0.9808, -0.1951, 0.0, 0.9808, -0.1951, 0.0, 0.0, 0.0, 1.0, 0.0, 0.0, 1.0, 0.0, 0.0, 1.0, -5.306e-08, 0.0, 1.0, 0.0, 0.0, 1.0, -7.16e-08, 0.0, 1.0, -1.129e-07, 0.0, 1.0, -7.16e-08, 0.0, 1.0, 1.576e-08, 0.0, 1.0, 1.576e-08, 0.0, 1.0, -5.572e-08, 0.0, 1.0, 1.129e-07, 0.0, 1.0, 1.576e-08, 0.0, 1.0, -3.054e-07, 0.0, 1.0, -5.572e-08, 0.0, 1.0, 1.129e-07, 0.0, 1.0, -1.129e-07, 0.0, 1.0, 1.576e-08, 0.0, 1.0, -1.129e-07, 0.0, 1.0, -5.306e-08, 0.0, 1.0, -7.16e-08, 0.0, 1.0, -5.306e-08, 0.0, 1.0, 0.0, 0.0, 1.0, 0.0, 0.0, 1.0, -0.9808, 0.1951, 0.0, -0.9808, 0.1951, 0.0, -0.9808, 0.1951, 0.0, -0.9808, 0.1951, 0.0, -0.9808, 0.1951, 0.0, -0.9808, 0.1951, 0.0, 2.012e-07, 0.0, 1.0, 0.0, 0.0, 1.0, -1.437e-07, 0.0, 1.0, 5.672e-08, 0.0, 1.0, -1.437e-07, 0.0, 1.0, -9.502e-08, 0.0, 1.0, -5.03e-08, 0.0, 1.0, -9.502e-08, 0.0, 1.0, -4.751e-08, 0.0, 1.0, -4.751e-08, 0.0, 1.0, -1.481e-07, 0.0, 1.0, 2.792e-13, 0.0, 1.0, -4.751e-08, 0.0, 1.0, -3.708e-07, 0.0, 1.0, -1.481e-07, 0.0, 1.0, 2.792e-13, 0.0, 1.0, -5.03e-08, 0.0, 1.0, -4.751e-08, 0.0, 1.0, -5.03e-08, 0.0, 1.0, 5.672e-08, 0.0, 1.0, -9.502e-08, 0.0, 1.0, 5.672e-08, 0.0, 1.0, 2.012e-07, 0.0, 1.0, -1.437e-07, 0.0, 1.0, 0.9808, -0.1951, 0.0, 0.9808, -0.1951, 0.0, 0.9808, -0.1951, 0.0, 0.9808, -0.1951, 0.0, 0.9808, -0.1951, 0.0, 0.9808, -0.1951, 0.0, -8.344e-07, 0.0, -1.0, 0.0, 0.0, -1.0, 0.0, 0.0, -1.0, -8.103e-08, 0.0, -1.0, -8.344e-07, 0.0, -1.0, -7.302e-07, 0.0, -1.0, 2.701e-08, 0.0, -1.0, -8.103e-08, 0.0, -1.0, 0.0, 0.0, -1.0, 0.0, 0.0, -1.0, 4.868e-07, 0.0, -1.0, 2.701e-08, 0.0, -1.0, 2.701e-08, 0.0, -1.0, 0.0, 0.0, -1.0, 0.0, 0.0, -1.0, 4.868e-07, 0.0, -1.0, 5.563e-07, 0.0, -1.0, 2.701e-08, 0.0, -1.0, -8.103e-08, 0.0, -1.0, -7.302e-07, 0.0, -1.0, 0.0, 0.0, -1.0, -8.344e-07, 0.0, -1.0, 0.0, 0.0, -1.0, -7.302e-07, 0.0, -1.0, 0.9808, -0.1951, 0.0, 0.9808, -0.1951, 0.0, 0.9808, -0.1951, 0.0, 0.9808, -0.1951, 0.0, 0.9808, -0.1951, 0.0, 0.9808, -0.1951, 0.0, 0.0, 0.0, 1.0, 0.0, 0.0, 1.0, 0.0, 0.0, 1.0, 0.0, 0.0, 1.0, 0.0, 0.0, 1.0, -2.781e-07, 0.0, 1.0, -2.11e-07, 0.0, 1.0, -2.781e-07, 0.0, 1.0, 2.074e-07, 0.0, 1.0, 2.074e-07, 0.0, 1.0, 0.0, 0.0, 1.0, 2.596e-07, 0.0, 1.0, 2.074e-07, 0.0, 1.0, 0.0, 0.0, 1.0, 0.0, 0.0, 1.0, 2.596e-07, 0.0, 1.0, -2.11e-07, 0.0, 1.0, 2.074e-07, 0.0, 1.0, -2.11e-07, 0.0, 1.0, 0.0, 0.0, 1.0, -2.781e-07, 0.0, 1.0, 0.0, 0.0, 1.0, 0.0, 0.0, 1.0, 0.0, 0.0, 1.0, 0.9808, -0.1951, 0.0, 0.9808, -0.1951, 0.0, 0.9808, -0.1951, 0.0, 0.9808, -0.1951, 0.0, 0.9808, -0.1951, 0.0, 0.9808, -0.1951, 0.0])] * 3)])

# ---- objects
ob_object1_object1 = bpy.data.objects.new('object1_object1', me_object1_object1)

# ---- transforms, parenting, visibility, modifiers, constraints
ob_object1_object1.location = (0.0, 0.0, 0.0)
ob_object1_object1.rotation_euler = (1.571, -0.0, 0.0)

# ---- collection membership
col_collection.objects.link(ob_object1_object1)

# ---- scene / render settings (as saved in the file)
scene.frame_start = 1; scene.frame_end = 250; scene.frame_set(1)
scene.render.engine = 'BLENDER_EEVEE_NEXT'
scene.cycles.use_denoising = False
scene.cycles.samples = 128
scene.cycles.sampling_pattern = 'TABULATED_SOBOL'
scene.cycles.use_adaptive_sampling = False
scene.cycles.use_light_tree = False
scene.view_settings.view_transform = 'Filmic'
bpy.context.view_layer.update()

# ---- added for rendering (the .blend has no active camera and no usable light): camera, sun
cam_auto = bpy.data.cameras.new('AutoCamera')
cam_auto.lens = 50.0
cam_auto.sensor_width = 36.0
cam_auto.clip_end = 1000.0
ob_auto_camera = bpy.data.objects.new('AutoCamera', cam_auto)
scene.collection.objects.link(ob_auto_camera)
ob_auto_camera.location = (1.6393, -2.64716, 2.08144)
ob_auto_camera.rotation_euler = (1.09748, -7.21219e-08, 0.694738)
scene.camera = ob_auto_camera
light_auto_sun = bpy.data.lights.new('AutoSun', 'SUN')
light_auto_sun.energy = 3.0
light_auto_sun.angle = 0.0523599
ob_auto_sun = bpy.data.objects.new('AutoSun', light_auto_sun)
scene.collection.objects.link(ob_auto_sun)
ob_auto_sun.rotation_euler = (0.872665, 0.174533, 0.523599)
bpy.context.view_layer.update()
